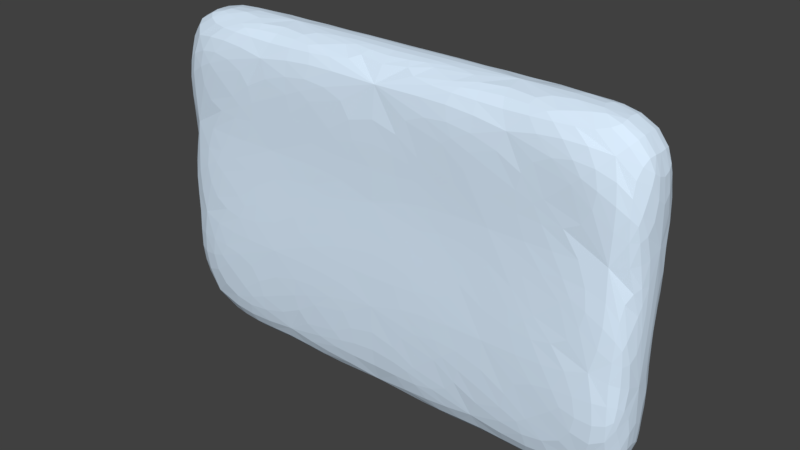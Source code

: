 # Source: Ice_Walls.blend  (saved by Blender 2.90.8; exported with 4.5.12 LTS)
import bpy
from mathutils import Matrix  # noqa: F401  (used for matrix-valued properties, if any)

bpy.ops.wm.read_factory_settings(use_empty=True)
scene = bpy.context.scene
scene.name = 'Scene'

# ---- collections
col_collection_1 = bpy.data.collections.new('Collection 1'); scene.collection.children.link(col_collection_1)

# ---- materials (node trees are filled in below, after node groups)
mat_ice = bpy.data.materials.new('Ice')
mat_ice.alpha_threshold = 0.0
mat_ice.use_transparent_shadow = False
mat_ice.diffuse_color = (0.7157, 0.8554, 1.0, 1.0)
mat_ice.specular_color = (0.08921, 0.326, 1.0)
mat_ice.roughness = 0.5
mat_ice.specular_intensity = 1.0

# ---- material node trees

# ---- world
world_world = bpy.data.worlds.new('World'); scene.world = world_world
world_world.color = (0.05088, 0.05088, 0.05088)
world_world.use_sun_shadow = False
world_world.sun_shadow_jitter_overblur = 0.0
world_world.cycles.sampling_method = 'MANUAL'

# ---- meshes
me_cube = bpy.data.meshes.new('Cube')
me_cube.from_pydata([(-2.182, -0.3528, -1.383), (-2.182, -0.3528, 1.383), (-2.182, 0.3528, -1.383), (-2.182, 0.3528, 1.383), (0.0, 0.3528, -1.383), (0.0, 0.3528, 1.383), (0.0, -0.3528, -1.383), (0.0, -0.3528, 1.383), (-2.182, -0.3865, -0.4611), (-2.182, -0.3287, 0.4611), (-2.182, 0.3769, 0.4611), (-2.182, 0.3191, -0.4611), (0.0, -0.3287, 0.4611), (0.0, -0.3865, -0.4611), (0.0, 0.3769, 0.4611), (0.0, 0.3191, -0.4611), (-1.091, 0.3528, -1.383), (-1.091, -0.3528, 1.383), (-1.091, 0.3528, 1.383), (-1.091, -0.3528, -1.383), (-1.091, 0.3191, -0.4611), (-1.091, 0.3769, 0.4611), (-1.091, -0.3865, -0.4611), (-1.091, -0.3287, 0.4611), (-2.264, 0.0001203, -1.522), (-2.264, 0.0001203, 1.522), (0.0, 0.0001203, 1.522), (0.0, 0.0001203, -1.522), (-2.264, -0.03694, -0.5072), (-2.264, 0.02659, 0.5072), (-1.064, 0.0001203, -1.522), (-1.064, 0.0001203, 1.522)], [], [(29, 25, 3, 10), (23, 17, 1, 9), (31, 25, 1, 17), (30, 27, 6, 19), (21, 18, 5, 14), (16, 20, 15, 4), (20, 21, 14, 15), (19, 22, 8, 0), (22, 23, 9, 8), (24, 28, 11, 2), (28, 29, 10, 11), (13, 12, 23, 22), (6, 13, 22, 19), (11, 10, 21, 20), (2, 11, 20, 16), (10, 3, 18, 21), (24, 30, 19, 0), (26, 31, 17, 7), (12, 7, 17, 23), (5, 18, 31, 26), (2, 16, 30, 24), (8, 9, 29, 28), (0, 8, 28, 24), (16, 4, 27, 30), (18, 3, 25, 31), (9, 1, 25, 29)])
me_cube.materials.append(mat_ice)
me_cube.use_remesh_preserve_volume = False
me_cube.use_remesh_preserve_attributes = False
me_cube.use_mirror_vertex_groups = False
me_cube.update()

# ---- objects
ob_ice_wall = bpy.data.objects.new('Ice Wall', me_cube)

# ---- transforms, parenting, visibility, modifiers, constraints
ob_ice_wall.location = (0.0, 0.0, 1.5)
ob_ice_wall.lineart.crease_threshold = 0.0
_m = ob_ice_wall.modifiers.new('Mirror', 'MIRROR')
_m.use_clip = True
_m = ob_ice_wall.modifiers.new('Triangulate', 'TRIANGULATE')
_m = ob_ice_wall.modifiers.new('Subsurf', 'SUBSURF')
_m.uv_smooth = 'PRESERVE_CORNERS'
_m.quality = 2
_m.show_only_control_edges = False

# ---- collection membership
col_collection_1.objects.link(ob_ice_wall)

# ---- scene / render settings (as saved in the file)
scene.frame_start = 1; scene.frame_end = 250; scene.frame_set(5)
scene.render.engine = 'BLENDER_EEVEE_NEXT'
scene.render.resolution_percentage = 50
scene.render.dither_intensity = 0.0
scene.cycles.use_denoising = False
scene.cycles.samples = 128
scene.cycles.sampling_pattern = 'TABULATED_SOBOL'
scene.cycles.use_adaptive_sampling = False
scene.cycles.use_light_tree = False
scene.cycles.blur_glossy = 0.0
scene.cycles.sample_clamp_indirect = 0.0
scene.view_settings.view_transform = 'Standard'
bpy.context.view_layer.update()

# ---- added for rendering (the .blend has no active camera and no usable light): camera, sun
cam_auto = bpy.data.cameras.new('AutoCamera')
cam_auto.lens = 50.0
cam_auto.sensor_width = 36.0
cam_auto.clip_end = 1000.0
ob_auto_camera = bpy.data.objects.new('AutoCamera', cam_auto)
scene.collection.objects.link(ob_auto_camera)
ob_auto_camera.location = (5.09631, -6.12039, 5.57705)
ob_auto_camera.rotation_euler = (1.09748, -7.21219e-08, 0.694738)
scene.camera = ob_auto_camera
light_auto_sun = bpy.data.lights.new('AutoSun', 'SUN')
light_auto_sun.energy = 3.0
light_auto_sun.angle = 0.0523599
ob_auto_sun = bpy.data.objects.new('AutoSun', light_auto_sun)
scene.collection.objects.link(ob_auto_sun)
ob_auto_sun.rotation_euler = (0.872665, 0.174533, 0.523599)
bpy.context.view_layer.update()
